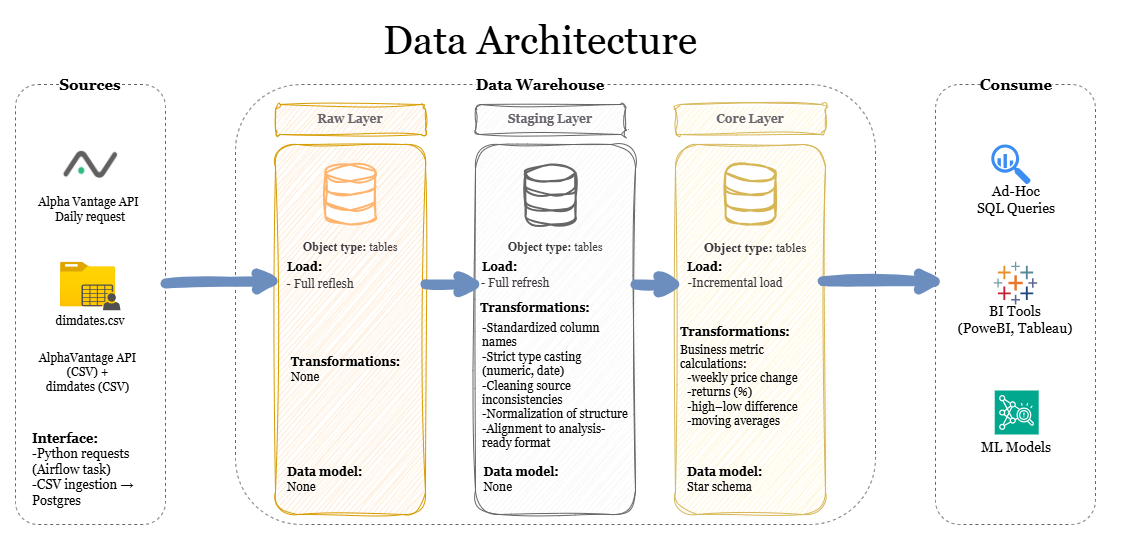

The diagram above was exported from draw.io. Its source (the exported page's mxGraphModel, read from the mxfile embedded in the PNG):
<mxGraphModel dx="1747" dy="1147" grid="1" gridSize="10" guides="1" tooltips="1" connect="1" arrows="1" fold="1" page="1" pageScale="1" pageWidth="1169" pageHeight="827" math="0" shadow="0">
  <root>
    <mxCell id="0" />
    <mxCell id="1" parent="0" />
    <mxCell id="KZy0hYb_WRMcUl0R2x9k-8" value="" style="rounded=1;whiteSpace=wrap;html=1;dashed=1;fillColor=none;fontColor=#333333;strokeColor=#666666;" vertex="1" parent="1">
      <mxGeometry x="280" y="80" width="640" height="440" as="geometry" />
    </mxCell>
    <mxCell id="KZy0hYb_WRMcUl0R2x9k-1" value="&lt;font style=&quot;font-size: 40px;&quot;&gt;Data Architecture&lt;/font&gt;" style="text;html=1;whiteSpace=wrap;strokeColor=none;fillColor=none;align=center;verticalAlign=middle;rounded=0;fontFamily=Georgia;" vertex="1" parent="1">
      <mxGeometry x="420" y="20" width="330" height="30" as="geometry" />
    </mxCell>
    <mxCell id="KZy0hYb_WRMcUl0R2x9k-2" value="" style="rounded=1;whiteSpace=wrap;html=1;dashed=1;fillColor=none;fontColor=#333333;strokeColor=#666666;" vertex="1" parent="1">
      <mxGeometry x="60" y="80" width="150" height="440" as="geometry" />
    </mxCell>
    <mxCell id="KZy0hYb_WRMcUl0R2x9k-3" value="&lt;span style=&quot;background-color: light-dark(#ffffff, var(--ge-dark-color, #121212));&quot;&gt;&lt;font style=&quot;font-size: 15px;&quot; face=&quot;Georgia&quot;&gt;&lt;b style=&quot;&quot;&gt;Sources&lt;/b&gt;&lt;/font&gt;&lt;/span&gt;" style="text;html=1;whiteSpace=wrap;strokeColor=none;fillColor=none;align=center;verticalAlign=middle;rounded=0;" vertex="1" parent="1">
      <mxGeometry x="80" y="60" width="110" height="40" as="geometry" />
    </mxCell>
    <mxCell id="KZy0hYb_WRMcUl0R2x9k-4" value="" style="rounded=1;whiteSpace=wrap;html=1;fillColor=#ffe6cc;strokeColor=#d79b00;fillStyle=auto;sketch=1;curveFitting=1;jiggle=2;" vertex="1" parent="1">
      <mxGeometry x="320" y="140" width="150" height="370" as="geometry" />
    </mxCell>
    <mxCell id="KZy0hYb_WRMcUl0R2x9k-5" value="" style="rounded=1;whiteSpace=wrap;html=1;fillColor=#f5f5f5;fontColor=#333333;strokeColor=#666666;sketch=1;curveFitting=1;jiggle=2;" vertex="1" parent="1">
      <mxGeometry x="520" y="140" width="160" height="370" as="geometry" />
    </mxCell>
    <mxCell id="KZy0hYb_WRMcUl0R2x9k-6" value="" style="rounded=1;whiteSpace=wrap;html=1;fillColor=#fff2cc;strokeColor=#d6b656;sketch=1;curveFitting=1;jiggle=2;" vertex="1" parent="1">
      <mxGeometry x="720" y="140" width="150" height="370" as="geometry" />
    </mxCell>
    <mxCell id="KZy0hYb_WRMcUl0R2x9k-7" value="" style="rounded=1;whiteSpace=wrap;html=1;dashed=1;fillColor=none;fontColor=#333333;strokeColor=#666666;" vertex="1" parent="1">
      <mxGeometry x="980" y="80" width="160" height="440" as="geometry" />
    </mxCell>
    <mxCell id="KZy0hYb_WRMcUl0R2x9k-10" value="&lt;span style=&quot;background-color: light-dark(#ffffff, var(--ge-dark-color, #121212));&quot;&gt;&lt;font style=&quot;font-size: 15px;&quot; face=&quot;Georgia&quot;&gt;&lt;b style=&quot;&quot;&gt;Data Warehouse&lt;/b&gt;&lt;/font&gt;&lt;/span&gt;" style="text;html=1;whiteSpace=wrap;strokeColor=none;fillColor=none;align=center;verticalAlign=middle;rounded=0;" vertex="1" parent="1">
      <mxGeometry x="485" y="60" width="200" height="40" as="geometry" />
    </mxCell>
    <mxCell id="KZy0hYb_WRMcUl0R2x9k-11" value="&lt;font style=&quot;font-size: 15px;&quot; face=&quot;Georgia&quot;&gt;&lt;span style=&quot;background-color: rgb(255, 255, 255);&quot;&gt;&lt;b style=&quot;&quot;&gt;Consume&lt;/b&gt;&lt;/span&gt;&lt;/font&gt;" style="text;html=1;whiteSpace=wrap;strokeColor=none;fillColor=none;align=center;verticalAlign=middle;rounded=0;" vertex="1" parent="1">
      <mxGeometry x="961.22" y="60" width="200" height="40" as="geometry" />
    </mxCell>
    <mxCell id="KZy0hYb_WRMcUl0R2x9k-12" value="&lt;b&gt;&lt;font style=&quot;color: rgb(106, 100, 109);&quot; face=&quot;Georgia&quot;&gt;Raw Layer&lt;/font&gt;&lt;/b&gt;" style="rounded=1;whiteSpace=wrap;html=1;fillColor=#ffe6cc;strokeColor=#d79b00;fillStyle=auto;sketch=1;curveFitting=1;jiggle=2;" vertex="1" parent="1">
      <mxGeometry x="320" y="100" width="150" height="30" as="geometry" />
    </mxCell>
    <mxCell id="KZy0hYb_WRMcUl0R2x9k-15" value="&lt;b&gt;&lt;font style=&quot;color: rgb(106, 100, 109);&quot; face=&quot;Georgia&quot;&gt;Staging Layer&lt;/font&gt;&lt;/b&gt;" style="rounded=1;whiteSpace=wrap;html=1;fillColor=#f5f5f5;strokeColor=#666666;fillStyle=auto;fontColor=#333333;sketch=1;curveFitting=1;jiggle=2;" vertex="1" parent="1">
      <mxGeometry x="520" y="100" width="150" height="30" as="geometry" />
    </mxCell>
    <mxCell id="KZy0hYb_WRMcUl0R2x9k-16" value="&lt;b&gt;&lt;font style=&quot;color: rgb(106, 100, 109);&quot; face=&quot;Georgia&quot;&gt;Core Layer&lt;/font&gt;&lt;/b&gt;" style="rounded=1;whiteSpace=wrap;html=1;fillColor=#fff2cc;strokeColor=#d6b656;fillStyle=auto;sketch=1;curveFitting=1;jiggle=2;" vertex="1" parent="1">
      <mxGeometry x="720" y="100" width="150" height="30" as="geometry" />
    </mxCell>
    <mxCell id="KZy0hYb_WRMcUl0R2x9k-17" value="" style="html=1;verticalLabelPosition=bottom;align=center;labelBackgroundColor=#ffffff;verticalAlign=top;strokeWidth=2;strokeColor=#FFB570;shadow=0;dashed=0;shape=mxgraph.ios7.icons.data;sketch=1;curveFitting=1;jiggle=2;" vertex="1" parent="1">
      <mxGeometry x="370" y="160" width="50" height="60" as="geometry" />
    </mxCell>
    <mxCell id="KZy0hYb_WRMcUl0R2x9k-18" value="" style="html=1;verticalLabelPosition=bottom;align=center;labelBackgroundColor=#ffffff;verticalAlign=top;strokeWidth=2;strokeColor=#666666;shadow=0;dashed=0;shape=mxgraph.ios7.icons.data;sketch=1;curveFitting=1;jiggle=2;fillColor=#FFFFFF;fontColor=#333333;" vertex="1" parent="1">
      <mxGeometry x="570" y="160" width="50" height="60" as="geometry" />
    </mxCell>
    <mxCell id="KZy0hYb_WRMcUl0R2x9k-19" value="" style="html=1;verticalLabelPosition=bottom;align=center;labelBackgroundColor=#ffffff;verticalAlign=top;strokeWidth=2;strokeColor=#d6b656;shadow=0;dashed=0;shape=mxgraph.ios7.icons.data;sketch=1;curveFitting=1;jiggle=2;fillColor=#FFFFFF;" vertex="1" parent="1">
      <mxGeometry x="770" y="160" width="50" height="60" as="geometry" />
    </mxCell>
    <mxCell id="KZy0hYb_WRMcUl0R2x9k-20" value="" style="endArrow=open;html=1;rounded=0;sketch=1;curveFitting=1;jiggle=2;jumpSize=2;strokeWidth=10;strokeColor=#6c8ebf;endFill=0;fillColor=#dae8fc;entryX=0.092;entryY=0.132;entryDx=0;entryDy=0;entryPerimeter=0;" edge="1" parent="1" target="KZy0hYb_WRMcUl0R2x9k-41">
      <mxGeometry width="50" height="50" relative="1" as="geometry">
        <mxPoint x="210" y="279" as="sourcePoint" />
        <mxPoint x="290" y="280" as="targetPoint" />
      </mxGeometry>
    </mxCell>
    <mxCell id="KZy0hYb_WRMcUl0R2x9k-25" value="" style="endArrow=open;html=1;rounded=0;sketch=1;curveFitting=1;jiggle=2;jumpSize=2;strokeWidth=10;strokeColor=#6c8ebf;endFill=0;fillColor=#dae8fc;" edge="1" parent="1">
      <mxGeometry width="50" height="50" relative="1" as="geometry">
        <mxPoint x="680" y="280" as="sourcePoint" />
        <mxPoint x="730" y="279.73" as="targetPoint" />
      </mxGeometry>
    </mxCell>
    <mxCell id="KZy0hYb_WRMcUl0R2x9k-26" value="" style="endArrow=open;html=1;rounded=0;sketch=1;curveFitting=1;jiggle=2;jumpSize=2;strokeWidth=10;strokeColor=#6c8ebf;endFill=0;fillColor=#dae8fc;exitX=1.013;exitY=0.472;exitDx=0;exitDy=0;exitPerimeter=0;" edge="1" parent="1">
      <mxGeometry width="50" height="50" relative="1" as="geometry">
        <mxPoint x="470" y="279.73" as="sourcePoint" />
        <mxPoint x="530" y="279.73" as="targetPoint" />
      </mxGeometry>
    </mxCell>
    <mxCell id="KZy0hYb_WRMcUl0R2x9k-27" value="" style="endArrow=open;html=1;rounded=0;sketch=1;curveFitting=1;jiggle=2;jumpSize=2;strokeWidth=10;strokeColor=#6c8ebf;endFill=0;fillColor=#dae8fc;exitX=0.981;exitY=0.396;exitDx=0;exitDy=0;exitPerimeter=0;" edge="1" parent="1">
      <mxGeometry width="50" height="50" relative="1" as="geometry">
        <mxPoint x="867.1500000000001" y="276.63" as="sourcePoint" />
        <mxPoint x="990.5" y="277.10156120638675" as="targetPoint" />
        <Array as="points">
          <mxPoint x="990.5" y="277.1" />
        </Array>
      </mxGeometry>
    </mxCell>
    <mxCell id="KZy0hYb_WRMcUl0R2x9k-29" value="" style="sketch=0;html=1;aspect=fixed;strokeColor=none;shadow=0;fillColor=#3B8DF1;verticalAlign=top;labelPosition=center;verticalLabelPosition=bottom;shape=mxgraph.gcp2.big_query" vertex="1" parent="1">
      <mxGeometry x="1035.75" y="140" width="39.6" height="40" as="geometry" />
    </mxCell>
    <mxCell id="KZy0hYb_WRMcUl0R2x9k-30" value="" style="shape=image;imageAspect=0;aspect=fixed;verticalLabelPosition=bottom;verticalAlign=top;image=data:image/png,(base64 omitted: 36840 chars);sketch=1;curveFitting=1;jiggle=2;" vertex="1" parent="1">
      <mxGeometry x="105" y="130" width="60" height="60" as="geometry" />
    </mxCell>
    <mxCell id="KZy0hYb_WRMcUl0R2x9k-31" value="&lt;font face=&quot;Georgia&quot;&gt;Alpha Vantage API&amp;nbsp;&lt;br&gt;Daily request&lt;/font&gt;" style="text;html=1;whiteSpace=wrap;strokeColor=none;fillColor=none;align=center;verticalAlign=middle;rounded=0;sketch=1;curveFitting=1;jiggle=2;" vertex="1" parent="1">
      <mxGeometry x="80" y="190" width="110" height="30" as="geometry" />
    </mxCell>
    <mxCell id="KZy0hYb_WRMcUl0R2x9k-32" value="" style="image;aspect=fixed;html=1;points=[];align=center;fontSize=12;image=img/lib/azure2/general/Folder_Blank.svg;" vertex="1" parent="1">
      <mxGeometry x="105" y="257.68" width="55" height="44.64" as="geometry" />
    </mxCell>
    <mxCell id="KZy0hYb_WRMcUl0R2x9k-33" value="" style="sketch=0;pointerEvents=1;shadow=0;dashed=0;html=1;strokeColor=none;fillColor=#505050;labelPosition=center;verticalLabelPosition=bottom;verticalAlign=top;outlineConnect=0;align=center;shape=mxgraph.office.users.csv_file;" vertex="1" parent="1">
      <mxGeometry x="126" y="280" width="39" height="25.75" as="geometry" />
    </mxCell>
    <mxCell id="KZy0hYb_WRMcUl0R2x9k-34" value="&lt;font face=&quot;Georgia&quot;&gt;dimdates.csv&lt;/font&gt;" style="text;html=1;whiteSpace=wrap;strokeColor=none;fillColor=none;align=center;verticalAlign=middle;rounded=0;" vertex="1" parent="1">
      <mxGeometry x="105" y="302.32" width="60" height="30" as="geometry" />
    </mxCell>
    <mxCell id="KZy0hYb_WRMcUl0R2x9k-35" value="&lt;font face=&quot;Times New Roman&quot; style=&quot;color: rgb(58, 54, 59);&quot;&gt;&lt;b style=&quot;&quot;&gt;Object type: &lt;/b&gt;tables&lt;/font&gt;" style="text;html=1;whiteSpace=wrap;strokeColor=none;fillColor=none;align=center;verticalAlign=middle;rounded=0;" vertex="1" parent="1">
      <mxGeometry x="340" y="227.68" width="110" height="30" as="geometry" />
    </mxCell>
    <mxCell id="KZy0hYb_WRMcUl0R2x9k-38" value="&lt;font face=&quot;Times New Roman&quot; style=&quot;color: rgb(58, 54, 59);&quot;&gt;&lt;b style=&quot;&quot;&gt;Object type: &lt;/b&gt;tables&lt;/font&gt;" style="text;html=1;whiteSpace=wrap;strokeColor=none;fillColor=none;align=center;verticalAlign=middle;rounded=0;" vertex="1" parent="1">
      <mxGeometry x="545" y="227.68" width="110" height="30" as="geometry" />
    </mxCell>
    <mxCell id="KZy0hYb_WRMcUl0R2x9k-39" value="&lt;font face=&quot;Times New Roman&quot; style=&quot;color: rgb(58, 54, 59); font-size: 13px;&quot;&gt;&lt;b style=&quot;&quot;&gt;Object type: &lt;/b&gt;tables&lt;/font&gt;" style="text;html=1;whiteSpace=wrap;strokeColor=none;fillColor=none;align=center;verticalAlign=middle;rounded=0;" vertex="1" parent="1">
      <mxGeometry x="740" y="227.68" width="120" height="30" as="geometry" />
    </mxCell>
    <mxCell id="KZy0hYb_WRMcUl0R2x9k-40" value="&lt;font style=&quot;color: rgb(0, 0, 0);&quot; face=&quot;Georgia&quot;&gt;&lt;b style=&quot;&quot;&gt;Load:&lt;/b&gt;&lt;/font&gt;" style="text;html=1;whiteSpace=wrap;strokeColor=none;fillColor=none;align=left;verticalAlign=middle;rounded=0;" vertex="1" parent="1">
      <mxGeometry x="330" y="247.88" width="52.5" height="30" as="geometry" />
    </mxCell>
    <mxCell id="KZy0hYb_WRMcUl0R2x9k-41" value="&lt;div style=&quot;text-align: left;&quot;&gt;&lt;font face=&quot;Georgia&quot; color=&quot;#3a363b&quot;&gt;&lt;font&gt;- Full reflesh&lt;br&gt;&lt;/font&gt;&lt;br&gt;&lt;/font&gt;&lt;/div&gt;" style="text;html=1;whiteSpace=wrap;strokeColor=none;fillColor=none;align=center;verticalAlign=middle;rounded=0;" vertex="1" parent="1">
      <mxGeometry x="320" y="272.32" width="90" height="30" as="geometry" />
    </mxCell>
    <mxCell id="KZy0hYb_WRMcUl0R2x9k-42" value="&lt;font face=&quot;Georgia&quot;&gt;&lt;b style=&quot;&quot;&gt;Load:&lt;/b&gt;&lt;/font&gt;" style="text;html=1;whiteSpace=wrap;strokeColor=none;fillColor=none;align=left;verticalAlign=middle;rounded=0;" vertex="1" parent="1">
      <mxGeometry x="525" y="247.88" width="60" height="30" as="geometry" />
    </mxCell>
    <mxCell id="KZy0hYb_WRMcUl0R2x9k-45" value="&lt;div style=&quot;text-align: left;&quot;&gt;&lt;span style=&quot;background-color: transparent;&quot;&gt;&lt;font face=&quot;Georgia&quot; style=&quot;color: rgb(58, 54, 59);&quot;&gt;- Full refresh&lt;/font&gt;&lt;/span&gt;&lt;/div&gt;" style="text;html=1;whiteSpace=wrap;strokeColor=none;fillColor=none;align=center;verticalAlign=middle;rounded=0;" vertex="1" parent="1">
      <mxGeometry x="510" y="267.49" width="100" height="22.32" as="geometry" />
    </mxCell>
    <mxCell id="KZy0hYb_WRMcUl0R2x9k-47" value="&lt;font style=&quot;color: rgb(0, 0, 0);&quot; face=&quot;Georgia&quot;&gt;&lt;b style=&quot;&quot;&gt;Load:&lt;/b&gt;&lt;/font&gt;" style="text;html=1;whiteSpace=wrap;strokeColor=none;fillColor=none;align=left;verticalAlign=middle;rounded=0;" vertex="1" parent="1">
      <mxGeometry x="730" y="247.88" width="50" height="30" as="geometry" />
    </mxCell>
    <mxCell id="KZy0hYb_WRMcUl0R2x9k-48" value="&lt;div style=&quot;text-align: left;&quot;&gt;&lt;font face=&quot;Georgia&quot; color=&quot;#3a363b&quot;&gt;-Incremental load&lt;/font&gt;&lt;/div&gt;" style="text;html=1;whiteSpace=wrap;strokeColor=none;fillColor=none;align=center;verticalAlign=middle;rounded=0;" vertex="1" parent="1">
      <mxGeometry x="725" y="263.65" width="110" height="30" as="geometry" />
    </mxCell>
    <mxCell id="KZy0hYb_WRMcUl0R2x9k-49" value="&lt;font&gt;&lt;font style=&quot;&quot; face=&quot;Georgia&quot;&gt;&lt;b style=&quot;&quot;&gt;Transformations:&lt;br&gt;&lt;div style=&quot;text-align: left;&quot;&gt;&lt;span style=&quot;background-color: transparent; color: light-dark(rgb(0, 0, 0), rgb(255, 255, 255)); font-weight: normal;&quot;&gt;None&lt;/span&gt;&lt;/div&gt;&lt;/b&gt;&lt;/font&gt;&lt;/font&gt;" style="text;html=1;whiteSpace=wrap;strokeColor=none;fillColor=none;align=center;verticalAlign=middle;rounded=0;" vertex="1" parent="1">
      <mxGeometry x="337.5" y="350" width="105" height="30" as="geometry" />
    </mxCell>
    <mxCell id="KZy0hYb_WRMcUl0R2x9k-50" value="&lt;font face=&quot;Georgia&quot;&gt;&lt;b style=&quot;&quot;&gt;Data model:&lt;/b&gt;&amp;nbsp;&lt;br&gt;None&lt;/font&gt;" style="text;html=1;whiteSpace=wrap;strokeColor=none;fillColor=none;align=left;verticalAlign=middle;rounded=0;" vertex="1" parent="1">
      <mxGeometry x="330" y="460" width="112.5" height="30" as="geometry" />
    </mxCell>
    <mxCell id="KZy0hYb_WRMcUl0R2x9k-51" value="&lt;font face=&quot;Georgia&quot;&gt;&lt;font&gt;&lt;b style=&quot;&quot;&gt;Transformations:&lt;/b&gt; &lt;br&gt;&lt;/font&gt;&lt;div style=&quot;text-align: left;&quot;&gt;&lt;span style=&quot;font-size: 10px;&quot;&gt;&lt;br&gt;&lt;/span&gt;&lt;/div&gt;&lt;/font&gt;" style="text;html=1;whiteSpace=wrap;strokeColor=none;fillColor=none;align=center;verticalAlign=middle;rounded=0;" vertex="1" parent="1">
      <mxGeometry x="525" y="295.58" width="110" height="30" as="geometry" />
    </mxCell>
    <mxCell id="KZy0hYb_WRMcUl0R2x9k-55" value="&lt;font face=&quot;Georgia&quot;&gt;&lt;span style=&quot;background-color: transparent; color: light-dark(rgb(0, 0, 0), rgb(255, 255, 255));&quot;&gt;-Standardized column names&lt;br&gt;&lt;/span&gt;&lt;span style=&quot;background-color: transparent; color: light-dark(rgb(0, 0, 0), rgb(255, 255, 255));&quot;&gt;-Strict type casting (numeric, date)&lt;br&gt;&lt;/span&gt;&lt;span style=&quot;background-color: transparent; color: light-dark(rgb(0, 0, 0), rgb(255, 255, 255));&quot;&gt;-Cleaning source inconsistencies&lt;br&gt;&lt;/span&gt;&lt;span style=&quot;background-color: transparent; color: light-dark(rgb(0, 0, 0), rgb(255, 255, 255));&quot;&gt;-Normalization of structure&lt;br&gt;&lt;/span&gt;&lt;span style=&quot;background-color: transparent; color: light-dark(rgb(0, 0, 0), rgb(255, 255, 255));&quot;&gt;-Alignment to analysis-ready format&lt;/span&gt;&lt;/font&gt;&lt;ul data-start=&quot;1208&quot; data-end=&quot;1416&quot;&gt;&lt;font face=&quot;Georgia&quot;&gt;&lt;br&gt;&lt;/font&gt;&lt;/ul&gt;&lt;br&gt;&lt;p data-start=&quot;1418&quot; data-end=&quot;1465&quot;&gt;&lt;/p&gt;" style="text;whiteSpace=wrap;html=1;" vertex="1" parent="1">
      <mxGeometry x="525" y="310" width="150" height="62.32" as="geometry" />
    </mxCell>
    <mxCell id="KZy0hYb_WRMcUl0R2x9k-58" value="&lt;font face=&quot;Georgia&quot;&gt;&lt;b style=&quot;&quot;&gt;Data model:&lt;/b&gt;&amp;nbsp;&lt;br&gt;&lt;div style=&quot;text-align: left;&quot;&gt;&lt;span style=&quot;background-color: transparent; color: light-dark(rgb(0, 0, 0), rgb(255, 255, 255));&quot;&gt;None&lt;/span&gt;&lt;/div&gt;&lt;/font&gt;" style="text;html=1;whiteSpace=wrap;strokeColor=none;fillColor=none;align=center;verticalAlign=middle;rounded=0;" vertex="1" parent="1">
      <mxGeometry x="490" y="460" width="155" height="30" as="geometry" />
    </mxCell>
    <mxCell id="KZy0hYb_WRMcUl0R2x9k-61" value="&lt;font face=&quot;Georgia&quot;&gt;&lt;b style=&quot;&quot;&gt;&lt;font style=&quot;color: rgb(0, 0, 0);&quot;&gt;Data model:&lt;/font&gt;&lt;/b&gt;&amp;nbsp;&lt;br&gt;&lt;div style=&quot;&quot;&gt;&lt;span style=&quot;background-color: transparent; color: light-dark(rgb(0, 0, 0), rgb(255, 255, 255));&quot;&gt;Star schema&lt;/span&gt;&lt;/div&gt;&lt;/font&gt;" style="text;html=1;whiteSpace=wrap;strokeColor=none;fillColor=none;align=left;verticalAlign=middle;rounded=0;" vertex="1" parent="1">
      <mxGeometry x="730" y="460" width="140" height="30" as="geometry" />
    </mxCell>
    <mxCell id="KZy0hYb_WRMcUl0R2x9k-66" value="&lt;font face=&quot;Georgia&quot;&gt;&lt;font&gt;&lt;b style=&quot;&quot;&gt;Transformations:&lt;/b&gt; &lt;br&gt;&lt;/font&gt;&lt;div style=&quot;text-align: left;&quot;&gt;&lt;span style=&quot;font-size: 10px;&quot;&gt;&lt;br&gt;&lt;/span&gt;&lt;/div&gt;&lt;/font&gt;" style="text;html=1;whiteSpace=wrap;strokeColor=none;fillColor=none;align=center;verticalAlign=middle;rounded=0;" vertex="1" parent="1">
      <mxGeometry x="740" y="320" width="80" height="30" as="geometry" />
    </mxCell>
    <mxCell id="KZy0hYb_WRMcUl0R2x9k-67" value="&lt;p data-end=&quot;1712&quot; data-start=&quot;1681&quot;&gt;&lt;font face=&quot;Georgia&quot;&gt;&amp;nbsp;Business metric&lt;br&gt;&amp;nbsp;calculations:&lt;/font&gt;&lt;/p&gt;" style="text;whiteSpace=wrap;html=1;align=left;" vertex="1" parent="1">
      <mxGeometry x="720" y="320" width="160" height="20" as="geometry" />
    </mxCell>
    <mxCell id="KZy0hYb_WRMcUl0R2x9k-69" value="&lt;font face=&quot;Georgia&quot;&gt;&lt;span style=&quot;background-color: transparent; color: light-dark(rgb(0, 0, 0), rgb(255, 255, 255));&quot;&gt;-weekly price change&lt;/span&gt;&lt;br&gt;&lt;span style=&quot;background-color: transparent; color: light-dark(rgb(0, 0, 0), rgb(255, 255, 255));&quot;&gt;-returns (%)&lt;br&gt;&lt;/span&gt;&lt;span style=&quot;background-color: transparent; color: light-dark(rgb(0, 0, 0), rgb(255, 255, 255));&quot;&gt;-high–low difference&lt;/span&gt;&lt;br style=&quot;background-color: transparent; color: light-dark(rgb(0, 0, 0), rgb(255, 255, 255));&quot;&gt;&lt;span style=&quot;background-color: transparent; color: light-dark(rgb(0, 0, 0), rgb(255, 255, 255));&quot;&gt;-moving averages&lt;/span&gt;&lt;/font&gt;" style="text;whiteSpace=wrap;html=1;" vertex="1" parent="1">
      <mxGeometry x="730" y="360" width="130" height="70" as="geometry" />
    </mxCell>
    <mxCell id="KZy0hYb_WRMcUl0R2x9k-70" value="&lt;p data-end=&quot;583&quot; data-start=&quot;567&quot;&gt;&lt;font style=&quot;font-size: 13px;&quot; face=&quot;Georgia&quot;&gt;&lt;span style=&quot;&quot; data-end=&quot;581&quot; data-start=&quot;567&quot;&gt;&lt;b style=&quot;&quot;&gt;Interface:&lt;br&gt;&lt;/b&gt;&lt;/span&gt;&lt;span style=&quot;background-color: transparent; color: light-dark(rgb(0, 0, 0), rgb(255, 255, 255));&quot;&gt;-Python requests (Airflow task)&lt;br&gt;&lt;/span&gt;&lt;span style=&quot;background-color: transparent; color: light-dark(rgb(0, 0, 0), rgb(255, 255, 255));&quot;&gt;-CSV ingestion → Postgres&lt;/span&gt;&lt;/font&gt;&lt;/p&gt;" style="text;html=1;whiteSpace=wrap;strokeColor=none;fillColor=none;align=left;verticalAlign=middle;rounded=0;" vertex="1" parent="1">
      <mxGeometry x="75" y="420" width="135" height="90" as="geometry" />
    </mxCell>
    <mxCell id="KZy0hYb_WRMcUl0R2x9k-71" value="&lt;font style=&quot;font-size: 14px;&quot; face=&quot;Georgia&quot;&gt;Ad-Hoc&lt;br&gt;SQL Queries&lt;/font&gt;" style="text;html=1;whiteSpace=wrap;strokeColor=none;fillColor=none;align=center;verticalAlign=middle;rounded=0;" vertex="1" parent="1">
      <mxGeometry x="1015.5" y="180" width="90" height="30" as="geometry" />
    </mxCell>
    <mxCell id="KZy0hYb_WRMcUl0R2x9k-72" value="" style="sketch=0;points=[[0,0,0],[0.25,0,0],[0.5,0,0],[0.75,0,0],[1,0,0],[0,1,0],[0.25,1,0],[0.5,1,0],[0.75,1,0],[1,1,0],[0,0.25,0],[0,0.5,0],[0,0.75,0],[1,0.25,0],[1,0.5,0],[1,0.75,0]];outlineConnect=0;fontColor=#232F3E;fillColor=#01A88D;strokeColor=#ffffff;dashed=0;verticalLabelPosition=bottom;verticalAlign=top;align=center;html=1;fontSize=12;fontStyle=0;aspect=fixed;shape=mxgraph.aws4.resourceIcon;resIcon=mxgraph.aws4.fraud_detector;" vertex="1" parent="1">
      <mxGeometry x="1039.22" y="386" width="44" height="44" as="geometry" />
    </mxCell>
    <mxCell id="KZy0hYb_WRMcUl0R2x9k-74" value="" style="verticalLabelPosition=bottom;aspect=fixed;html=1;shape=mxgraph.salesforce.analytics;fillColorStyles=fillColor2,fillColor3,fillColor4,fillColor5,fillColor6,fillColor7,fillColor8;fillColor2=#7099a6;fillColor3=#eb912c;fillColor4=#c72035;fillColor5=#1f447e;fillColor6=#59879b;fillColor7=#e8762c;fillColor8=#5b6591;fillColor=none;strokeColor=none;" vertex="1" parent="1">
      <mxGeometry x="1038.22" y="257.31" width="43.56" height="42.69" as="geometry" />
    </mxCell>
    <mxCell id="KZy0hYb_WRMcUl0R2x9k-75" value="&lt;font face=&quot;Georgia&quot; style=&quot;&quot;&gt;&lt;font style=&quot;font-size: 14px;&quot;&gt;ML Models&lt;br&gt;&lt;/font&gt;&lt;br&gt;&lt;/font&gt;" style="text;html=1;whiteSpace=wrap;strokeColor=none;fillColor=none;align=center;verticalAlign=middle;rounded=0;" vertex="1" parent="1">
      <mxGeometry x="990.5" y="430" width="140" height="40" as="geometry" />
    </mxCell>
    <mxCell id="KZy0hYb_WRMcUl0R2x9k-76" value="&lt;font style=&quot;font-size: 14px;&quot; face=&quot;Georgia&quot;&gt;BI Tools&lt;br&gt;(PoweBI, Tableau)&lt;/font&gt;" style="text;html=1;whiteSpace=wrap;strokeColor=none;fillColor=none;align=center;verticalAlign=middle;rounded=0;" vertex="1" parent="1">
      <mxGeometry x="980" y="310" width="160" height="10" as="geometry" />
    </mxCell>
    <mxCell id="KZy0hYb_WRMcUl0R2x9k-77" value="&lt;font face=&quot;Georgia&quot;&gt;AlphaVantage API (CSV) + &lt;br&gt;dimdates (CSV)&lt;/font&gt;" style="text;whiteSpace=wrap;html=1;align=center;" vertex="1" parent="1">
      <mxGeometry x="75" y="340" width="115" height="32.32" as="geometry" />
    </mxCell>
  </root>
</mxGraphModel>